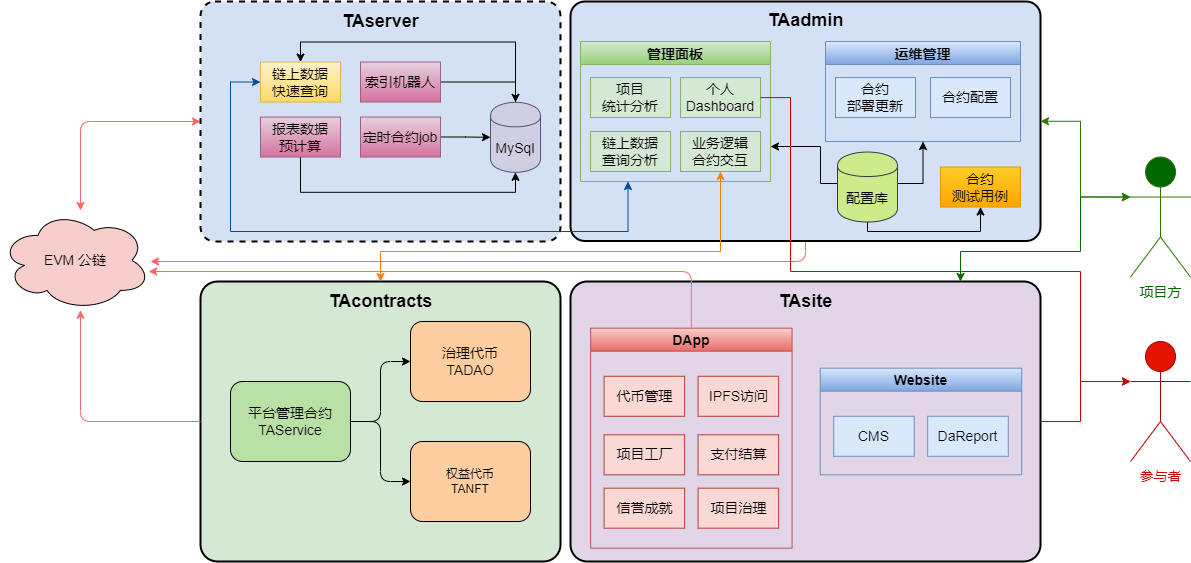

The diagram above was exported from draw.io. Its source (the exported page's mxGraphModel, read from the mxfile embedded in the PNG):
<mxGraphModel dx="2736" dy="1568" grid="1" gridSize="10" guides="1" tooltips="1" connect="1" arrows="1" fold="0" page="1" pageScale="1" pageWidth="1169" pageHeight="827" math="0" shadow="0">
  <root>
    <mxCell id="0" />
    <mxCell id="1" parent="0" />
    <mxCell id="uxNPSdm0ox6oih6dnPeN-100" value="" style="endArrow=classic;html=1;fontSize=18;edgeStyle=orthogonalEdgeStyle;strokeColor=#FF6666;exitX=0.5;exitY=1;exitDx=0;exitDy=0;exitPerimeter=0;" parent="1" source="i7o6XP-XDVv5yZ2eqyZ1-11" target="i7o6XP-XDVv5yZ2eqyZ1-28" edge="1">
      <mxGeometry width="50" height="50" relative="1" as="geometry">
        <mxPoint x="430" y="370" as="sourcePoint" />
        <mxPoint x="-20" y="130" as="targetPoint" />
        <Array as="points">
          <mxPoint x="565" y="140" />
        </Array>
      </mxGeometry>
    </mxCell>
    <mxCell id="uxNPSdm0ox6oih6dnPeN-20" value="" style="group" parent="1" vertex="1" connectable="0">
      <mxGeometry x="330" y="160" width="470" height="280" as="geometry" />
    </mxCell>
    <mxCell id="i7o6XP-XDVv5yZ2eqyZ1-22" value="" style="shape=mxgraph.flowchart.process;whiteSpace=wrap;html=1;fillColor=#E1D5E7;strokeColor=#000000;strokeWidth=2" parent="uxNPSdm0ox6oih6dnPeN-20" vertex="1">
      <mxGeometry width="469.99999999999994" height="280" as="geometry" />
    </mxCell>
    <mxCell id="i7o6XP-XDVv5yZ2eqyZ1-23" value="TAsite" style="text;strokeColor=none;fillColor=none;html=1;fontSize=18;fontStyle=1;verticalAlign=middle;align=center;" parent="uxNPSdm0ox6oih6dnPeN-20" vertex="1">
      <mxGeometry x="185" width="100" height="40" as="geometry" />
    </mxCell>
    <mxCell id="uxNPSdm0ox6oih6dnPeN-47" value="DApp" style="swimlane;rounded=0;strokeColor=#b85450;fillColor=#f8cecc;gradientColor=#ea6b66;fontSize=14;" parent="uxNPSdm0ox6oih6dnPeN-20" vertex="1">
      <mxGeometry x="20.142857142857142" y="46.666666666666664" width="201.42857142857142" height="220" as="geometry">
        <mxRectangle x="420" y="-190" width="90" height="30" as="alternateBounds" />
      </mxGeometry>
    </mxCell>
    <mxCell id="uxNPSdm0ox6oih6dnPeN-48" value="代币管理" style="rounded=0;whiteSpace=wrap;html=1;fillColor=#fad9d5;strokeColor=#ae4132;fontSize=14;" parent="uxNPSdm0ox6oih6dnPeN-47" vertex="1">
      <mxGeometry x="13.428571428571427" y="48.10666666666668" width="80.57142857142857" height="40" as="geometry" />
    </mxCell>
    <mxCell id="uxNPSdm0ox6oih6dnPeN-49" value="IPFS访问" style="rounded=0;whiteSpace=wrap;html=1;fillColor=#fad9d5;strokeColor=#ae4132;fontSize=14;" parent="uxNPSdm0ox6oih6dnPeN-47" vertex="1">
      <mxGeometry x="107.42857142857142" y="48.10666666666668" width="80.57142857142857" height="40" as="geometry" />
    </mxCell>
    <mxCell id="uxNPSdm0ox6oih6dnPeN-50" value="项目工厂" style="rounded=0;whiteSpace=wrap;html=1;fillColor=#fad9d5;strokeColor=#ae4132;fontSize=14;" parent="uxNPSdm0ox6oih6dnPeN-47" vertex="1">
      <mxGeometry x="13.428571428571427" y="106.66666666666666" width="80.57142857142857" height="40" as="geometry" />
    </mxCell>
    <mxCell id="uxNPSdm0ox6oih6dnPeN-51" value="支付结算" style="rounded=0;whiteSpace=wrap;html=1;fillColor=#fad9d5;strokeColor=#ae4132;fontSize=14;" parent="uxNPSdm0ox6oih6dnPeN-47" vertex="1">
      <mxGeometry x="107.42857142857142" y="106.66666666666666" width="80.57142857142857" height="40" as="geometry" />
    </mxCell>
    <mxCell id="uxNPSdm0ox6oih6dnPeN-52" value="信誉成就" style="rounded=0;whiteSpace=wrap;html=1;fillColor=#fad9d5;strokeColor=#ae4132;fontSize=14;" parent="uxNPSdm0ox6oih6dnPeN-47" vertex="1">
      <mxGeometry x="13.428571428571427" y="160" width="80.57142857142857" height="40" as="geometry" />
    </mxCell>
    <mxCell id="uxNPSdm0ox6oih6dnPeN-53" value="项目治理" style="rounded=0;whiteSpace=wrap;html=1;fillColor=#fad9d5;strokeColor=#ae4132;fontSize=14;" parent="uxNPSdm0ox6oih6dnPeN-47" vertex="1">
      <mxGeometry x="107.42857142857142" y="160" width="80.57142857142857" height="40" as="geometry" />
    </mxCell>
    <mxCell id="uxNPSdm0ox6oih6dnPeN-39" value="Website" style="swimlane;rounded=0;strokeColor=#6c8ebf;fillColor=#dae8fc;gradientColor=#7ea6e0;startSize=23;fontSize=14;" parent="uxNPSdm0ox6oih6dnPeN-20" vertex="1">
      <mxGeometry x="249.77142857142854" y="86.66666666666666" width="201.42857142857142" height="106.66666666666666" as="geometry">
        <mxRectangle x="420" y="-190" width="90" height="30" as="alternateBounds" />
      </mxGeometry>
    </mxCell>
    <mxCell id="uxNPSdm0ox6oih6dnPeN-40" value="CMS" style="rounded=0;whiteSpace=wrap;html=1;fillColor=#dae8fc;strokeColor=#6c8ebf;fontSize=14;" parent="uxNPSdm0ox6oih6dnPeN-39" vertex="1">
      <mxGeometry x="13.428571428571427" y="48.10666666666668" width="80.57142857142857" height="40" as="geometry" />
    </mxCell>
    <mxCell id="uxNPSdm0ox6oih6dnPeN-42" value="DaReport" style="rounded=0;whiteSpace=wrap;html=1;fillColor=#dae8fc;strokeColor=#6c8ebf;fontSize=14;" parent="uxNPSdm0ox6oih6dnPeN-39" vertex="1">
      <mxGeometry x="107.42857142857142" y="48.10666666666668" width="80.57142857142857" height="40" as="geometry" />
    </mxCell>
    <mxCell id="i7o6XP-XDVv5yZ2eqyZ1-1" value="" style="shape=mxgraph.flowchart.process;whiteSpace=wrap;html=1;fillColor=#D5E8D4;strokeColor=#000000;strokeWidth=2" parent="1" vertex="1">
      <mxGeometry x="-40" y="160" width="360" height="280" as="geometry" />
    </mxCell>
    <mxCell id="i7o6XP-XDVv5yZ2eqyZ1-2" value="&lt;font style=&quot;font-size: 14px;&quot;&gt;治理代币&lt;br&gt;TADAO&lt;/font&gt;" style="rounded=1;whiteSpace=wrap;html=1;fillColor=#FFCE9F;" parent="1" vertex="1">
      <mxGeometry x="170" y="200" width="120" height="80" as="geometry" />
    </mxCell>
    <mxCell id="i7o6XP-XDVv5yZ2eqyZ1-3" value="&lt;div style=&quot;font-size: 14px;&quot;&gt;&lt;font style=&quot;font-size: 14px;&quot;&gt;平台管理合约&lt;/font&gt;&lt;/div&gt;&lt;div style=&quot;font-size: 14px;&quot;&gt;&lt;font style=&quot;font-size: 14px;&quot;&gt;TAService&lt;/font&gt;&lt;/div&gt;" style="rounded=1;whiteSpace=wrap;html=1;fillColor=#B9E0A5;" parent="1" vertex="1">
      <mxGeometry x="-10" y="260" width="120" height="80" as="geometry" />
    </mxCell>
    <mxCell id="i7o6XP-XDVv5yZ2eqyZ1-4" value="&lt;div&gt;权益代币&lt;/div&gt;&lt;div&gt;TANFT&lt;/div&gt;" style="rounded=1;whiteSpace=wrap;html=1;fillColor=#FFCE9F;" parent="1" vertex="1">
      <mxGeometry x="170" y="320" width="120" height="80" as="geometry" />
    </mxCell>
    <mxCell id="i7o6XP-XDVv5yZ2eqyZ1-7" value="TAcontracts" style="text;strokeColor=none;fillColor=none;html=1;fontSize=18;fontStyle=1;verticalAlign=middle;align=center;" parent="1" vertex="1">
      <mxGeometry x="90" y="160" width="100" height="40" as="geometry" />
    </mxCell>
    <mxCell id="i7o6XP-XDVv5yZ2eqyZ1-8" value="" style="endArrow=none;html=1;fontSize=18;exitX=0;exitY=0.5;exitDx=0;exitDy=0;entryX=1;entryY=0.5;entryDx=0;entryDy=0;edgeStyle=orthogonalEdgeStyle;endFill=0;startArrow=classic;startFill=1;" parent="1" source="i7o6XP-XDVv5yZ2eqyZ1-2" target="i7o6XP-XDVv5yZ2eqyZ1-3" edge="1">
      <mxGeometry width="50" height="50" relative="1" as="geometry">
        <mxPoint x="390" y="390" as="sourcePoint" />
        <mxPoint x="440" y="340" as="targetPoint" />
      </mxGeometry>
    </mxCell>
    <mxCell id="i7o6XP-XDVv5yZ2eqyZ1-10" value="" style="endArrow=none;html=1;fontSize=18;exitX=0;exitY=0.5;exitDx=0;exitDy=0;entryX=1;entryY=0.5;entryDx=0;entryDy=0;edgeStyle=orthogonalEdgeStyle;startArrow=classic;startFill=1;endFill=0;" parent="1" source="i7o6XP-XDVv5yZ2eqyZ1-4" target="i7o6XP-XDVv5yZ2eqyZ1-3" edge="1">
      <mxGeometry width="50" height="50" relative="1" as="geometry">
        <mxPoint x="270" y="320" as="sourcePoint" />
        <mxPoint x="200" y="395" as="targetPoint" />
      </mxGeometry>
    </mxCell>
    <mxCell id="i7o6XP-XDVv5yZ2eqyZ1-28" value="&lt;font style=&quot;font-size: 14px;&quot;&gt;EVM 公链&lt;/font&gt;" style="ellipse;shape=cloud;whiteSpace=wrap;html=1;fillColor=#F8CECC;" parent="1" vertex="1">
      <mxGeometry x="-240" y="88.87" width="150" height="100" as="geometry" />
    </mxCell>
    <mxCell id="i7o6XP-XDVv5yZ2eqyZ1-32" value="" style="endArrow=classic;html=1;fontSize=18;exitX=0;exitY=0.5;exitDx=0;exitDy=0;edgeStyle=orthogonalEdgeStyle;strokeColor=#FF6666;exitPerimeter=0;" parent="1" source="i7o6XP-XDVv5yZ2eqyZ1-1" target="i7o6XP-XDVv5yZ2eqyZ1-28" edge="1">
      <mxGeometry width="50" height="50" relative="1" as="geometry">
        <mxPoint x="380" y="260" as="sourcePoint" />
        <mxPoint x="416" y="96" as="targetPoint" />
        <Array as="points">
          <mxPoint x="-160" y="300" />
        </Array>
      </mxGeometry>
    </mxCell>
    <mxCell id="i7o6XP-XDVv5yZ2eqyZ1-33" value="" style="edgeLabel;html=1;align=center;verticalAlign=middle;resizable=0;points=[];" parent="i7o6XP-XDVv5yZ2eqyZ1-32" connectable="0" vertex="1">
      <mxGeometry x="-0.2845" y="1" relative="1" as="geometry">
        <mxPoint as="offset" />
      </mxGeometry>
    </mxCell>
    <mxCell id="uxNPSdm0ox6oih6dnPeN-4" value="" style="edgeStyle=orthogonalEdgeStyle;rounded=0;orthogonalLoop=1;jettySize=auto;html=1;entryX=1;entryY=0.5;entryDx=0;entryDy=0;entryPerimeter=0;fontColor=#CC0000;strokeColor=#CC0000;exitX=0;exitY=0.3333333333333333;exitDx=0;exitDy=0;exitPerimeter=0;startArrow=classic;startFill=1;endArrow=none;endFill=0;" parent="1" source="uxNPSdm0ox6oih6dnPeN-3" target="i7o6XP-XDVv5yZ2eqyZ1-22" edge="1">
      <mxGeometry relative="1" as="geometry">
        <Array as="points">
          <mxPoint x="840" y="260" />
          <mxPoint x="840" y="300" />
        </Array>
      </mxGeometry>
    </mxCell>
    <mxCell id="uxNPSdm0ox6oih6dnPeN-3" value="&lt;font style=&quot;font-size: 14px;&quot;&gt;参与者&lt;/font&gt;" style="shape=umlActor;verticalLabelPosition=bottom;verticalAlign=top;html=1;outlineConnect=0;fillColor=#e51400;fontColor=#CC0000;strokeColor=#B20000;" parent="1" vertex="1">
      <mxGeometry x="890" y="220" width="60" height="120" as="geometry" />
    </mxCell>
    <mxCell id="uxNPSdm0ox6oih6dnPeN-7" style="edgeStyle=orthogonalEdgeStyle;rounded=0;orthogonalLoop=1;jettySize=auto;html=1;exitX=0;exitY=0.3333333333333333;exitDx=0;exitDy=0;exitPerimeter=0;strokeColor=#006600;startArrow=classic;startFill=1;" parent="1" source="uxNPSdm0ox6oih6dnPeN-6" target="i7o6XP-XDVv5yZ2eqyZ1-22" edge="1">
      <mxGeometry relative="1" as="geometry">
        <mxPoint x="710" y="320" as="targetPoint" />
        <Array as="points">
          <mxPoint x="840" y="76" />
          <mxPoint x="840" y="130" />
          <mxPoint x="720" y="130" />
        </Array>
      </mxGeometry>
    </mxCell>
    <mxCell id="uxNPSdm0ox6oih6dnPeN-98" value="" style="endArrow=classic;html=1;fontSize=18;exitX=0;exitY=0.5;exitDx=0;exitDy=0;edgeStyle=orthogonalEdgeStyle;strokeColor=#FF6666;exitPerimeter=0;startArrow=classic;startFill=1;" parent="1" source="uxNPSdm0ox6oih6dnPeN-1" target="i7o6XP-XDVv5yZ2eqyZ1-28" edge="1">
      <mxGeometry width="50" height="50" relative="1" as="geometry">
        <mxPoint x="180" y="370" as="sourcePoint" />
        <mxPoint x="280.0000300000074" y="470.0400000000002" as="targetPoint" />
        <Array as="points">
          <mxPoint x="-160" />
        </Array>
      </mxGeometry>
    </mxCell>
    <mxCell id="uxNPSdm0ox6oih6dnPeN-99" value="" style="edgeLabel;html=1;align=center;verticalAlign=middle;resizable=0;points=[];" parent="uxNPSdm0ox6oih6dnPeN-98" connectable="0" vertex="1">
      <mxGeometry x="-0.2845" y="1" relative="1" as="geometry">
        <mxPoint as="offset" />
      </mxGeometry>
    </mxCell>
    <mxCell id="i7o6XP-XDVv5yZ2eqyZ1-30" value="" style="endArrow=classic;html=1;fontSize=18;edgeStyle=orthogonalEdgeStyle;strokeColor=#FF6666;exitX=0.5;exitY=0;exitDx=0;exitDy=0;" parent="1" source="uxNPSdm0ox6oih6dnPeN-47" target="i7o6XP-XDVv5yZ2eqyZ1-28" edge="1">
      <mxGeometry width="50" height="50" relative="1" as="geometry">
        <mxPoint x="540" y="370" as="sourcePoint" />
        <mxPoint x="416" y="96" as="targetPoint" />
        <Array as="points">
          <mxPoint x="451" y="150" />
        </Array>
      </mxGeometry>
    </mxCell>
    <mxCell id="uxNPSdm0ox6oih6dnPeN-1" value="" style="shape=mxgraph.flowchart.process;whiteSpace=wrap;html=1;fillColor=#D4E1F5;strokeColor=#000000;strokeWidth=2;dashed=1;" parent="1" vertex="1">
      <mxGeometry x="-40" y="-120" width="360" height="240" as="geometry" />
    </mxCell>
    <mxCell id="i7o6XP-XDVv5yZ2eqyZ1-11" value="" style="shape=mxgraph.flowchart.process;whiteSpace=wrap;html=1;fillColor=#D4E1F5;strokeColor=#000000;strokeWidth=2" parent="1" vertex="1">
      <mxGeometry x="330" y="-120" width="470" height="239.5" as="geometry" />
    </mxCell>
    <mxCell id="i7o6XP-XDVv5yZ2eqyZ1-12" value="TAadmin" style="text;strokeColor=none;fillColor=none;html=1;fontSize=18;fontStyle=1;verticalAlign=middle;align=center;" parent="1" vertex="1">
      <mxGeometry x="492.0866666666667" y="-120.92" width="145.83333333333334" height="40" as="geometry" />
    </mxCell>
    <mxCell id="uxNPSdm0ox6oih6dnPeN-83" value="运维管理" style="swimlane;rounded=0;strokeColor=#6c8ebf;fillColor=#dae8fc;gradientColor=#7ea6e0;fontSize=14;" parent="1" vertex="1">
      <mxGeometry x="585" y="-80" width="195" height="100" as="geometry">
        <mxRectangle x="420" y="-190" width="90" height="30" as="alternateBounds" />
      </mxGeometry>
    </mxCell>
    <mxCell id="uxNPSdm0ox6oih6dnPeN-84" value="&lt;font style=&quot;font-size: 14px;&quot;&gt;合约&lt;br&gt;部署更新&lt;/font&gt;" style="rounded=0;whiteSpace=wrap;html=1;fillColor=#dae8fc;strokeColor=#6c8ebf;" parent="uxNPSdm0ox6oih6dnPeN-83" vertex="1">
      <mxGeometry x="10" y="36.08000000000001" width="80" height="40" as="geometry" />
    </mxCell>
    <mxCell id="uxNPSdm0ox6oih6dnPeN-85" value="&lt;font style=&quot;font-size: 14px;&quot;&gt;合约配置&lt;/font&gt;" style="rounded=0;whiteSpace=wrap;html=1;fillColor=#dae8fc;strokeColor=#6c8ebf;" parent="uxNPSdm0ox6oih6dnPeN-83" vertex="1">
      <mxGeometry x="105" y="36.08000000000001" width="80" height="40" as="geometry" />
    </mxCell>
    <mxCell id="uxNPSdm0ox6oih6dnPeN-101" style="edgeStyle=orthogonalEdgeStyle;rounded=0;orthogonalLoop=1;jettySize=auto;html=1;exitX=1;exitY=0.5;exitDx=0;exitDy=0;startArrow=none;startFill=0;endArrow=classic;endFill=1;entryX=0.5;entryY=1;entryDx=0;entryDy=0;" parent="1" source="i7o6XP-XDVv5yZ2eqyZ1-20" target="uxNPSdm0ox6oih6dnPeN-83" edge="1">
      <mxGeometry relative="1" as="geometry">
        <Array as="points">
          <mxPoint x="683" y="62" />
          <mxPoint x="683" y="20" />
        </Array>
      </mxGeometry>
    </mxCell>
    <mxCell id="uxNPSdm0ox6oih6dnPeN-102" style="edgeStyle=orthogonalEdgeStyle;rounded=0;orthogonalLoop=1;jettySize=auto;html=1;exitX=0;exitY=0.5;exitDx=0;exitDy=0;entryX=1;entryY=0.75;entryDx=0;entryDy=0;startArrow=none;startFill=0;endArrow=classic;endFill=1;" parent="1" source="i7o6XP-XDVv5yZ2eqyZ1-20" target="uxNPSdm0ox6oih6dnPeN-86" edge="1">
      <mxGeometry relative="1" as="geometry">
        <Array as="points">
          <mxPoint x="600" y="62" />
          <mxPoint x="580" y="62" />
          <mxPoint x="580" y="25" />
        </Array>
      </mxGeometry>
    </mxCell>
    <mxCell id="i7o6XP-XDVv5yZ2eqyZ1-20" value="&lt;font style=&quot;font-size: 14px;&quot;&gt;配置库&lt;/font&gt;" style="shape=cylinder;whiteSpace=wrap;html=1;boundedLbl=1;backgroundOutline=1;fillColor=#cdeb8b;fontSize=18;strokeColor=#36393d;" parent="1" vertex="1">
      <mxGeometry x="597" y="30.54" width="60" height="70" as="geometry" />
    </mxCell>
    <mxCell id="uxNPSdm0ox6oih6dnPeN-86" value="管理面板" style="swimlane;rounded=0;strokeColor=#82b366;fillColor=#d5e8d4;gradientColor=#97d077;fontSize=14;" parent="1" vertex="1">
      <mxGeometry x="340" y="-80" width="190" height="140" as="geometry">
        <mxRectangle x="420" y="-190" width="90" height="30" as="alternateBounds" />
      </mxGeometry>
    </mxCell>
    <mxCell id="uxNPSdm0ox6oih6dnPeN-87" value="&lt;font style=&quot;font-size: 14px;&quot;&gt;项目&lt;br&gt;统计分析&lt;/font&gt;" style="rounded=0;whiteSpace=wrap;html=1;fillColor=#d5e8d4;strokeColor=#82b366;" parent="uxNPSdm0ox6oih6dnPeN-86" vertex="1">
      <mxGeometry x="10" y="36.08000000000001" width="80" height="40" as="geometry" />
    </mxCell>
    <mxCell id="uxNPSdm0ox6oih6dnPeN-88" value="&lt;font style=&quot;font-size: 14px;&quot;&gt;个人Dashboard&lt;/font&gt;" style="rounded=0;whiteSpace=wrap;html=1;fillColor=#d5e8d4;strokeColor=#82b366;" parent="uxNPSdm0ox6oih6dnPeN-86" vertex="1">
      <mxGeometry x="100" y="36.08000000000001" width="80" height="40" as="geometry" />
    </mxCell>
    <mxCell id="uxNPSdm0ox6oih6dnPeN-89" value="&lt;font style=&quot;font-size: 14px;&quot;&gt;链上数据&lt;br&gt;查询分析&lt;/font&gt;" style="rounded=0;whiteSpace=wrap;html=1;fillColor=#d5e8d4;strokeColor=#82b366;" parent="uxNPSdm0ox6oih6dnPeN-86" vertex="1">
      <mxGeometry x="10" y="90" width="80" height="40" as="geometry" />
    </mxCell>
    <mxCell id="uxNPSdm0ox6oih6dnPeN-90" value="&lt;font style=&quot;font-size: 14px;&quot;&gt;业务逻辑&lt;br&gt;合约交互&lt;/font&gt;" style="rounded=0;whiteSpace=wrap;html=1;fillColor=#d5e8d4;strokeColor=#82b366;" parent="uxNPSdm0ox6oih6dnPeN-86" vertex="1">
      <mxGeometry x="100" y="90" width="80" height="40" as="geometry" />
    </mxCell>
    <mxCell id="uxNPSdm0ox6oih6dnPeN-103" value="&lt;font style=&quot;font-size: 14px;&quot;&gt;合约&lt;br&gt;测试用例&lt;/font&gt;" style="rounded=0;whiteSpace=wrap;html=1;fillColor=#ffcd28;strokeColor=#d79b00;gradientColor=#ffa500;" parent="1" vertex="1">
      <mxGeometry x="700" y="45.540000000000006" width="80" height="40" as="geometry" />
    </mxCell>
    <mxCell id="uxNPSdm0ox6oih6dnPeN-104" style="edgeStyle=orthogonalEdgeStyle;rounded=0;orthogonalLoop=1;jettySize=auto;html=1;exitX=0.5;exitY=1;exitDx=0;exitDy=0;startArrow=none;startFill=0;endArrow=classic;endFill=1;entryX=0.5;entryY=1;entryDx=0;entryDy=0;" parent="1" source="i7o6XP-XDVv5yZ2eqyZ1-20" target="uxNPSdm0ox6oih6dnPeN-103" edge="1">
      <mxGeometry relative="1" as="geometry">
        <mxPoint x="570" y="80.83499999999995" as="sourcePoint" />
        <mxPoint x="640" y="110" as="targetPoint" />
        <Array as="points">
          <mxPoint x="627" y="110" />
          <mxPoint x="740" y="110" />
        </Array>
      </mxGeometry>
    </mxCell>
    <mxCell id="uxNPSdm0ox6oih6dnPeN-6" value="&lt;font style=&quot;font-size: 14px;&quot;&gt;项目方&lt;/font&gt;" style="shape=umlActor;verticalLabelPosition=bottom;verticalAlign=top;html=1;outlineConnect=0;fillColor=#006600;fontColor=#006600;strokeColor=#2D7600;gradientColor=none;shadow=0;sketch=0;" parent="1" vertex="1">
      <mxGeometry x="890" y="35.54" width="60" height="120" as="geometry" />
    </mxCell>
    <mxCell id="uxNPSdm0ox6oih6dnPeN-2" value="TAserver" style="text;strokeColor=none;fillColor=none;html=1;fontSize=18;fontStyle=1;verticalAlign=middle;align=center;" parent="1" vertex="1">
      <mxGeometry x="54.28571428571428" y="-120" width="171.42857142857144" height="40" as="geometry" />
    </mxCell>
    <mxCell id="uxNPSdm0ox6oih6dnPeN-38" style="edgeStyle=orthogonalEdgeStyle;rounded=0;orthogonalLoop=1;jettySize=auto;html=1;entryX=1;entryY=0.5;entryDx=0;entryDy=0;entryPerimeter=0;exitX=0;exitY=0.3333333333333333;exitDx=0;exitDy=0;exitPerimeter=0;fillColor=#60a917;strokeColor=#2D7600;startArrow=classic;startFill=1;" parent="1" source="uxNPSdm0ox6oih6dnPeN-6" target="i7o6XP-XDVv5yZ2eqyZ1-11" edge="1">
      <mxGeometry relative="1" as="geometry">
        <mxPoint x="770" y="62.5" as="sourcePoint" />
        <mxPoint x="650" y="260" as="targetPoint" />
        <Array as="points">
          <mxPoint x="840" y="76" />
          <mxPoint x="840" />
        </Array>
      </mxGeometry>
    </mxCell>
    <mxCell id="uxNPSdm0ox6oih6dnPeN-79" value="&lt;font style=&quot;font-size: 14px;&quot;&gt;链上数据&lt;br&gt;快速查询&lt;/font&gt;" style="rounded=0;whiteSpace=wrap;html=1;fillColor=#fff2cc;strokeColor=#d6b656;shadow=0;gradientColor=#ffd966;" parent="1" vertex="1">
      <mxGeometry x="19.998571428571466" y="-59.45999999999999" width="80" height="40" as="geometry" />
    </mxCell>
    <mxCell id="uxNPSdm0ox6oih6dnPeN-95" value="" style="edgeStyle=orthogonalEdgeStyle;rounded=0;orthogonalLoop=1;jettySize=auto;html=1;startArrow=none;startFill=0;endArrow=classic;endFill=1;" parent="1" source="uxNPSdm0ox6oih6dnPeN-80" target="uxNPSdm0ox6oih6dnPeN-93" edge="1">
      <mxGeometry relative="1" as="geometry" />
    </mxCell>
    <mxCell id="uxNPSdm0ox6oih6dnPeN-80" value="&lt;font style=&quot;font-size: 14px;&quot;&gt;索引机器人&lt;/font&gt;" style="rounded=0;whiteSpace=wrap;html=1;fillColor=#e6d0de;strokeColor=#996185;shadow=0;gradientColor=#d5739d;" parent="1" vertex="1">
      <mxGeometry x="119.99857142857147" y="-59.45999999999999" width="80" height="40" as="geometry" />
    </mxCell>
    <mxCell id="uxNPSdm0ox6oih6dnPeN-97" value="" style="edgeStyle=orthogonalEdgeStyle;rounded=0;orthogonalLoop=1;jettySize=auto;html=1;startArrow=none;startFill=0;endArrow=classic;endFill=1;entryX=0.5;entryY=1;entryDx=0;entryDy=0;exitX=0.5;exitY=1;exitDx=0;exitDy=0;" parent="1" source="uxNPSdm0ox6oih6dnPeN-81" target="uxNPSdm0ox6oih6dnPeN-93" edge="1">
      <mxGeometry relative="1" as="geometry">
        <Array as="points" />
      </mxGeometry>
    </mxCell>
    <mxCell id="uxNPSdm0ox6oih6dnPeN-81" value="&lt;font style=&quot;font-size: 14px;&quot;&gt;报表数据&lt;br&gt;预计算&lt;/font&gt;" style="rounded=0;whiteSpace=wrap;html=1;fillColor=#e6d0de;strokeColor=#996185;shadow=0;gradientColor=#d5739d;" parent="1" vertex="1">
      <mxGeometry x="19.998571428571466" y="-4.460000000000001" width="80" height="40" as="geometry" />
    </mxCell>
    <mxCell id="uxNPSdm0ox6oih6dnPeN-96" value="" style="edgeStyle=orthogonalEdgeStyle;rounded=0;orthogonalLoop=1;jettySize=auto;html=1;startArrow=none;startFill=0;endArrow=classic;endFill=1;" parent="1" source="uxNPSdm0ox6oih6dnPeN-82" target="uxNPSdm0ox6oih6dnPeN-93" edge="1">
      <mxGeometry relative="1" as="geometry" />
    </mxCell>
    <mxCell id="uxNPSdm0ox6oih6dnPeN-82" value="&lt;font style=&quot;font-size: 14px;&quot;&gt;定时合约job&lt;/font&gt;" style="rounded=0;whiteSpace=wrap;html=1;fillColor=#e6d0de;strokeColor=#996185;shadow=0;gradientColor=#d5739d;" parent="1" vertex="1">
      <mxGeometry x="119.99857142857147" y="-4.460000000000001" width="80" height="40" as="geometry" />
    </mxCell>
    <mxCell id="uxNPSdm0ox6oih6dnPeN-94" style="edgeStyle=orthogonalEdgeStyle;rounded=0;orthogonalLoop=1;jettySize=auto;html=1;exitX=0.5;exitY=0;exitDx=0;exitDy=0;entryX=0.5;entryY=0;entryDx=0;entryDy=0;startArrow=none;startFill=0;endArrow=classic;endFill=1;" parent="1" source="uxNPSdm0ox6oih6dnPeN-93" target="uxNPSdm0ox6oih6dnPeN-79" edge="1">
      <mxGeometry relative="1" as="geometry" />
    </mxCell>
    <mxCell id="uxNPSdm0ox6oih6dnPeN-93" value="&lt;font style=&quot;font-size: 14px;&quot;&gt;MySql&lt;/font&gt;" style="shape=cylinder;whiteSpace=wrap;html=1;boundedLbl=1;backgroundOutline=1;fillColor=#d0cee2;fontSize=18;strokeColor=#56517e;" parent="1" vertex="1">
      <mxGeometry x="250" y="-19.170000000000044" width="50" height="70" as="geometry" />
    </mxCell>
    <mxCell id="uxNPSdm0ox6oih6dnPeN-105" style="edgeStyle=orthogonalEdgeStyle;rounded=0;orthogonalLoop=1;jettySize=auto;html=1;exitX=0;exitY=0.5;exitDx=0;exitDy=0;entryX=0.25;entryY=1;entryDx=0;entryDy=0;startArrow=classic;startFill=1;endArrow=classic;endFill=1;fontColor=#004C99;strokeColor=#004C99;" parent="1" source="uxNPSdm0ox6oih6dnPeN-79" target="uxNPSdm0ox6oih6dnPeN-86" edge="1">
      <mxGeometry relative="1" as="geometry">
        <Array as="points">
          <mxPoint x="-10" y="-39" />
          <mxPoint x="-10" y="110" />
          <mxPoint x="388" y="110" />
        </Array>
      </mxGeometry>
    </mxCell>
    <mxCell id="kMDxS1fdPQBDskrGX804-1" style="edgeStyle=orthogonalEdgeStyle;rounded=0;orthogonalLoop=1;jettySize=auto;html=1;exitX=0.5;exitY=1;exitDx=0;exitDy=0;entryX=0.5;entryY=0;entryDx=0;entryDy=0;entryPerimeter=0;startArrow=classic;startFill=1;strokeColor=#FF8000;" parent="1" source="uxNPSdm0ox6oih6dnPeN-90" target="i7o6XP-XDVv5yZ2eqyZ1-1" edge="1">
      <mxGeometry relative="1" as="geometry">
        <Array as="points">
          <mxPoint x="455" y="130" />
          <mxPoint x="170" y="130" />
        </Array>
      </mxGeometry>
    </mxCell>
    <mxCell id="kMDxS1fdPQBDskrGX804-2" value="" style="edgeStyle=orthogonalEdgeStyle;rounded=0;orthogonalLoop=1;jettySize=auto;html=1;fontColor=#CC0000;strokeColor=#CC0000;exitX=0;exitY=0.3333333333333333;exitDx=0;exitDy=0;exitPerimeter=0;entryX=1;entryY=0.5;entryDx=0;entryDy=0;startArrow=classic;startFill=1;endArrow=none;endFill=0;" parent="1" source="uxNPSdm0ox6oih6dnPeN-3" target="uxNPSdm0ox6oih6dnPeN-88" edge="1">
      <mxGeometry relative="1" as="geometry">
        <mxPoint x="770" y="275" as="sourcePoint" />
        <mxPoint x="690" y="275" as="targetPoint" />
        <Array as="points">
          <mxPoint x="840" y="260" />
          <mxPoint x="840" y="150" />
          <mxPoint x="550" y="150" />
          <mxPoint x="550" y="-24" />
        </Array>
      </mxGeometry>
    </mxCell>
  </root>
</mxGraphModel>